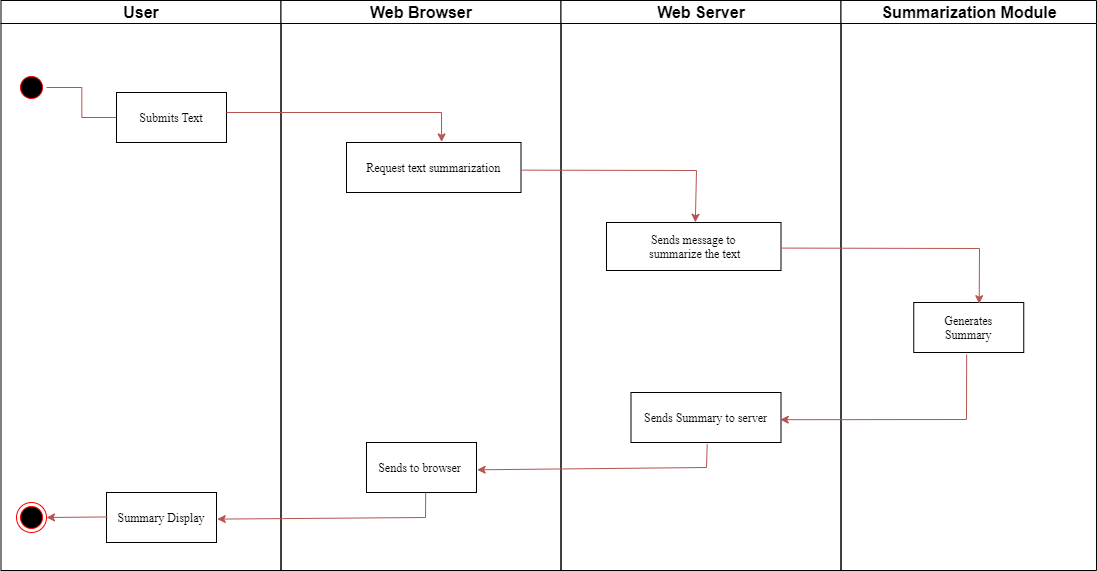

The diagram above was exported from draw.io. Its source (the exported page's mxGraphModel, read from the mxfile embedded in the PNG):
<mxGraphModel dx="1400" dy="721" grid="1" gridSize="10" guides="1" tooltips="1" connect="1" arrows="1" fold="1" page="1" pageScale="1" pageWidth="1169" pageHeight="826" background="none" math="0" shadow="0">
  <root>
    <mxCell id="0" />
    <mxCell id="1" parent="0" />
    <mxCell id="2" value="User" style="swimlane;whiteSpace=wrap;fontSize=16;" parent="1" vertex="1">
      <mxGeometry x="164.5" y="128" width="280" height="570" as="geometry" />
    </mxCell>
    <mxCell id="5" value="" style="ellipse;shape=startState;fillColor=#000000;strokeColor=#ff0000;" parent="2" vertex="1">
      <mxGeometry x="15.5" y="72" width="30" height="30" as="geometry" />
    </mxCell>
    <mxCell id="6" value="" style="edgeStyle=elbowEdgeStyle;elbow=horizontal;verticalAlign=bottom;endArrow=open;endSize=8;strokeColor=#b85450;endFill=1;rounded=0;fillColor=#f8cecc;" parent="2" source="5" target="7" edge="1">
      <mxGeometry x="100" y="40" as="geometry">
        <mxPoint x="115" y="110" as="targetPoint" />
      </mxGeometry>
    </mxCell>
    <mxCell id="7" value="Submits Text" style="fontStyle=0;fontFamily=Times New Roman;" parent="2" vertex="1">
      <mxGeometry x="115.5" y="92" width="110" height="50" as="geometry" />
    </mxCell>
    <mxCell id="38" value="" style="ellipse;shape=endState;fillColor=#000000;strokeColor=#ff0000" parent="2" vertex="1">
      <mxGeometry x="15.5" y="502" width="30" height="30" as="geometry" />
    </mxCell>
    <mxCell id="UOO8LlCe72R6trXeN_b_-54" value="Summary Display" style="fontFamily=Times New Roman;" vertex="1" parent="2">
      <mxGeometry x="105.5" y="492" width="110" height="50" as="geometry" />
    </mxCell>
    <mxCell id="UOO8LlCe72R6trXeN_b_-55" value="" style="endArrow=classic;html=1;rounded=0;entryX=1;entryY=0.5;entryDx=0;entryDy=0;exitX=0.007;exitY=0.489;exitDx=0;exitDy=0;exitPerimeter=0;fillColor=#f8cecc;strokeColor=#b85450;" edge="1" parent="2" source="UOO8LlCe72R6trXeN_b_-54" target="38">
      <mxGeometry width="50" height="50" relative="1" as="geometry">
        <mxPoint x="185.5" y="502" as="sourcePoint" />
        <mxPoint x="235.5" y="452" as="targetPoint" />
      </mxGeometry>
    </mxCell>
    <mxCell id="3" value="Web Browser" style="swimlane;whiteSpace=wrap;fontSize=16;" parent="1" vertex="1">
      <mxGeometry x="444.5" y="128" width="280" height="570" as="geometry" />
    </mxCell>
    <mxCell id="8" value="Request text summarization" style="fontFamily=Times New Roman;" parent="3" vertex="1">
      <mxGeometry x="65.5" y="142" width="174.5" height="50" as="geometry" />
    </mxCell>
    <mxCell id="UOO8LlCe72R6trXeN_b_-53" value="Sends to browser " style="fontFamily=Times New Roman;" vertex="1" parent="3">
      <mxGeometry x="85.5" y="442" width="110" height="50" as="geometry" />
    </mxCell>
    <mxCell id="4" value="Web Server" style="swimlane;whiteSpace=wrap;fontSize=16;" parent="1" vertex="1">
      <mxGeometry x="724.5" y="128" width="280" height="570" as="geometry" />
    </mxCell>
    <mxCell id="UOO8LlCe72R6trXeN_b_-48" value="Sends message to&#10; summarize the text" style="fontFamily=Times New Roman;" vertex="1" parent="4">
      <mxGeometry x="45.5" y="222" width="174.5" height="48" as="geometry" />
    </mxCell>
    <mxCell id="UOO8LlCe72R6trXeN_b_-52" value="Sends Summary to server" style="fontFamily=Times New Roman;" vertex="1" parent="4">
      <mxGeometry x="70" y="392" width="150" height="50" as="geometry" />
    </mxCell>
    <mxCell id="UOO8LlCe72R6trXeN_b_-41" value="Summarization Module" style="swimlane;whiteSpace=wrap;fontSize=16;" vertex="1" parent="1">
      <mxGeometry x="1004.5" y="128" width="255.5" height="570" as="geometry" />
    </mxCell>
    <mxCell id="33" value="Generates&#10;Summary" style="fontFamily=Times New Roman;" parent="UOO8LlCe72R6trXeN_b_-41" vertex="1">
      <mxGeometry x="72.75" y="302" width="110" height="50" as="geometry" />
    </mxCell>
    <mxCell id="UOO8LlCe72R6trXeN_b_-47" value="" style="endArrow=classic;html=1;rounded=0;exitX=1;exitY=0.4;exitDx=0;exitDy=0;exitPerimeter=0;entryX=0.545;entryY=-0.012;entryDx=0;entryDy=0;entryPerimeter=0;fillColor=#f8cecc;strokeColor=#b85450;" edge="1" parent="1" source="7" target="8">
      <mxGeometry width="50" height="50" relative="1" as="geometry">
        <mxPoint x="480" y="360" as="sourcePoint" />
        <mxPoint x="530" y="310" as="targetPoint" />
        <Array as="points">
          <mxPoint x="605" y="240" />
        </Array>
      </mxGeometry>
    </mxCell>
    <mxCell id="UOO8LlCe72R6trXeN_b_-49" value="" style="endArrow=classic;html=1;rounded=0;exitX=1.002;exitY=0.553;exitDx=0;exitDy=0;exitPerimeter=0;entryX=0.509;entryY=-0.004;entryDx=0;entryDy=0;entryPerimeter=0;fillColor=#f8cecc;strokeColor=#b85450;" edge="1" parent="1" source="8" target="UOO8LlCe72R6trXeN_b_-48">
      <mxGeometry width="50" height="50" relative="1" as="geometry">
        <mxPoint x="700" y="410" as="sourcePoint" />
        <mxPoint x="750" y="360" as="targetPoint" />
        <Array as="points">
          <mxPoint x="860" y="298" />
        </Array>
      </mxGeometry>
    </mxCell>
    <mxCell id="UOO8LlCe72R6trXeN_b_-51" value="" style="endArrow=classic;html=1;rounded=0;entryX=0.595;entryY=0.024;entryDx=0;entryDy=0;entryPerimeter=0;exitX=0.999;exitY=0.533;exitDx=0;exitDy=0;exitPerimeter=0;fillColor=#f8cecc;strokeColor=#b85450;" edge="1" parent="1" source="UOO8LlCe72R6trXeN_b_-48" target="33">
      <mxGeometry width="50" height="50" relative="1" as="geometry">
        <mxPoint x="820" y="440" as="sourcePoint" />
        <mxPoint x="870" y="390" as="targetPoint" />
        <Array as="points">
          <mxPoint x="1143" y="376" />
        </Array>
      </mxGeometry>
    </mxCell>
    <mxCell id="UOO8LlCe72R6trXeN_b_-57" value="" style="endArrow=classic;html=1;rounded=0;entryX=0.995;entryY=0.544;entryDx=0;entryDy=0;entryPerimeter=0;exitX=0.481;exitY=1.04;exitDx=0;exitDy=0;exitPerimeter=0;fillColor=#f8cecc;strokeColor=#b85450;" edge="1" parent="1" source="33" target="UOO8LlCe72R6trXeN_b_-52">
      <mxGeometry width="50" height="50" relative="1" as="geometry">
        <mxPoint x="990" y="590" as="sourcePoint" />
        <mxPoint x="1040" y="540" as="targetPoint" />
        <Array as="points">
          <mxPoint x="1130" y="547" />
        </Array>
      </mxGeometry>
    </mxCell>
    <mxCell id="UOO8LlCe72R6trXeN_b_-56" value="" style="endArrow=classic;html=1;rounded=0;entryX=1.006;entryY=0.546;entryDx=0;entryDy=0;entryPerimeter=0;exitX=0.508;exitY=1.036;exitDx=0;exitDy=0;exitPerimeter=0;fillColor=#f8cecc;strokeColor=#b85450;" edge="1" parent="1" source="UOO8LlCe72R6trXeN_b_-52" target="UOO8LlCe72R6trXeN_b_-53">
      <mxGeometry width="50" height="50" relative="1" as="geometry">
        <mxPoint x="660" y="660" as="sourcePoint" />
        <mxPoint x="710" y="610" as="targetPoint" />
        <Array as="points">
          <mxPoint x="870" y="595" />
        </Array>
      </mxGeometry>
    </mxCell>
    <mxCell id="UOO8LlCe72R6trXeN_b_-58" value="" style="endArrow=classic;html=1;rounded=0;entryX=1.007;entryY=0.532;entryDx=0;entryDy=0;entryPerimeter=0;exitX=0.538;exitY=1.004;exitDx=0;exitDy=0;exitPerimeter=0;fillColor=#f8cecc;strokeColor=#b85450;" edge="1" parent="1" source="UOO8LlCe72R6trXeN_b_-53" target="UOO8LlCe72R6trXeN_b_-54">
      <mxGeometry width="50" height="50" relative="1" as="geometry">
        <mxPoint x="430" y="600" as="sourcePoint" />
        <mxPoint x="480" y="550" as="targetPoint" />
        <Array as="points">
          <mxPoint x="589" y="645" />
        </Array>
      </mxGeometry>
    </mxCell>
  </root>
</mxGraphModel>